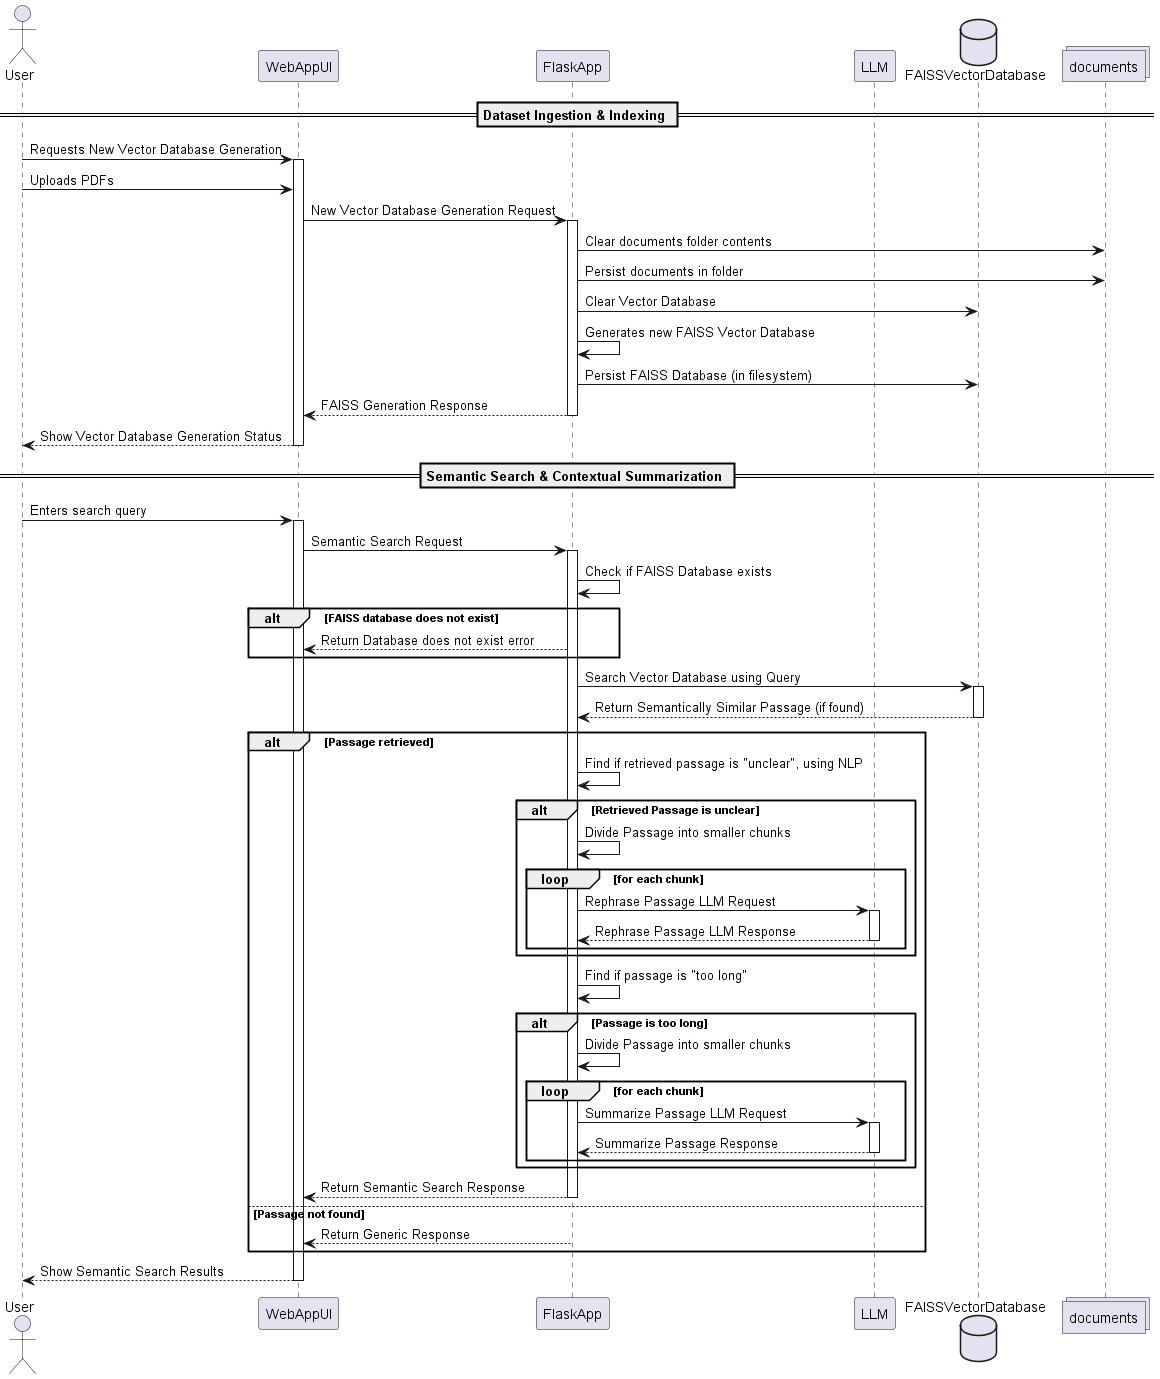

The diagram above was rendered by PlantUML. Its source (embedded in the PNG):
@startuml
actor User
Participant WebAppUI
Participant FlaskApp
Participant LLM
Database FAISSVectorDatabase
collections documents

== Dataset Ingestion & Indexing ==
User -> WebAppUI ++: Requests New Vector Database Generation
User -> WebAppUI: Uploads PDFs
WebAppUI -> FlaskApp ++: New Vector Database Generation Request
FlaskApp -> documents: Clear documents folder contents
FlaskApp -> documents: Persist documents in folder
FlaskApp -> FAISSVectorDatabase: Clear Vector Database
FlaskApp -> FlaskApp: Generates new FAISS Vector Database
FlaskApp -> FAISSVectorDatabase: Persist FAISS Database (in filesystem)
FlaskApp --> WebAppUI --: FAISS Generation Response
WebAppUI --> User --: Show Vector Database Generation Status 

== Semantic Search & Contextual Summarization ==
User -> WebAppUI ++: Enters search query
WebAppUI -> FlaskApp ++: Semantic Search Request
FlaskApp -> FlaskApp: Check if FAISS Database exists
alt FAISS database does not exist
    FlaskApp --> WebAppUI: Return Database does not exist error
end
FlaskApp -> FAISSVectorDatabase ++: Search Vector Database using Query
FAISSVectorDatabase --> FlaskApp --: Return Semantically Similar Passage (if found)
alt Passage retrieved
    FlaskApp -> FlaskApp: Find if retrieved passage is "unclear", using NLP
    alt Retrieved Passage is unclear
        FlaskApp -> FlaskApp: Divide Passage into smaller chunks
        loop for each chunk
            FlaskApp -> LLM ++: Rephrase Passage LLM Request
            LLM --> FlaskApp --: Rephrase Passage LLM Response
        end
    end
    FlaskApp -> FlaskApp: Find if passage is "too long"
    alt Passage is too long 
        FlaskApp -> FlaskApp: Divide Passage into smaller chunks
        loop for each chunk
            FlaskApp -> LLM ++: Summarize Passage LLM Request
            LLM --> FlaskApp --: Summarize Passage Response
        end
    end
    FlaskApp --> WebAppUI --: Return Semantic Search Response 
else Passage not found
    FlaskApp --> WebAppUI: Return Generic Response
end
WebAppUI --> User --: Show Semantic Search Results
@enduml